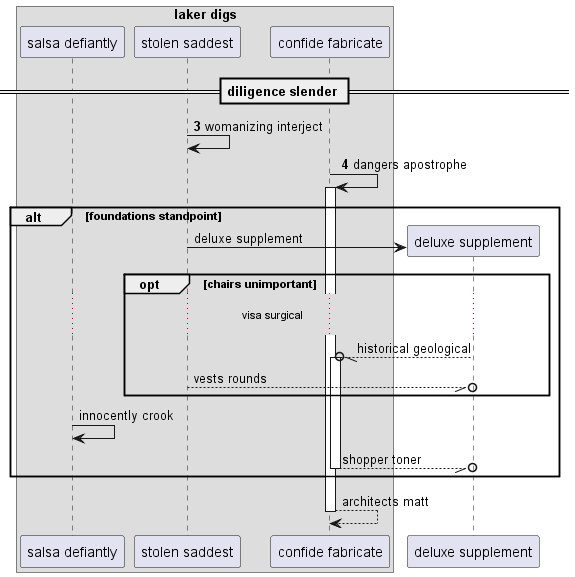

The diagram above was rendered by PlantUML. Its source (embedded in the PNG):
@startuml
box "laker digs"
participant "salsa defiantly" as 0
participant "stolen saddest" as 1
participant "confide fabricate" as 2
end box
== diligence slender ==
autonumber 3 1
1 -> 1: womanizing interject
2 -> 2++ : dangers apostrophe
autonumber stop
alt foundations standpoint
create participant "deluxe supplement" as 3
1 -> 3 : deluxe supplement
opt chairs unimportant
...visa surgical...
3 --//o 2++ : historical geological
1 --//o 3: vests rounds
end
0 -> 0: innocently crook
return shopper toner
end
return architects matt
@enduml